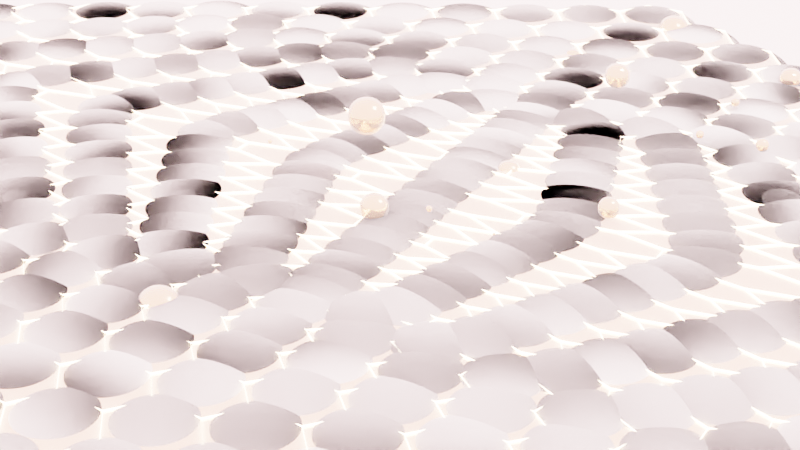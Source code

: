 # Source: procgen_hexgrid.blend  (saved by Blender 4.2.66; exported with 4.5.12 LTS)
import bpy
from mathutils import Matrix  # noqa: F401  (used for matrix-valued properties, if any)

bpy.ops.wm.read_factory_settings(use_empty=True)
scene = bpy.context.scene
scene.name = 'Scene'

# ---- collections
col_main = bpy.data.collections.new('Main'); scene.collection.children.link(col_main)
col_cutters = bpy.data.collections.new('Cutters'); scene.collection.children.link(col_cutters)
col_lights = bpy.data.collections.new('Lights'); scene.collection.children.link(col_lights)
col_lights_1 = bpy.data.collections.new('Lights 1'); col_lights.children.link(col_lights_1)
col_cameras = bpy.data.collections.new('Cameras'); scene.collection.children.link(col_cameras)

# ---- materials (node trees are filled in below, after node groups)
mat_pared = bpy.data.materials.new('Pared')
mat_pared.use_transparent_shadow = False
mat_pared.diffuse_color = (0.2984, 0.7449, 0.5911, 1.0)
mat_material = bpy.data.materials.new('Material')
mat_material.use_transparent_shadow = False
mat_material.diffuse_color = (0.2984, 0.7449, 0.5911, 1.0)
mat_pared_001 = bpy.data.materials.new('Pared.001')
mat_pared_001.use_transparent_shadow = False
mat_pared_001.diffuse_color = (0.2984, 0.7449, 0.5911, 1.0)

# ---- node groups
ng_geometry_nodes = bpy.data.node_groups.new('Geometry Nodes', 'GeometryNodeTree')
_s = ng_geometry_nodes.interface.new_socket(name='Geometry', in_out='OUTPUT', socket_type='NodeSocketGeometry')
_s = ng_geometry_nodes.interface.new_socket(name='Geometry', in_out='INPUT', socket_type='NodeSocketGeometry')
ng_geometry_nodes.is_modifier = True
_N = ng_geometry_nodes.nodes; _L = ng_geometry_nodes.links
n0 = _N.new('NodeFrame'); n0.name = 'Frame.001'; n0.location = (-781, 225)
n0.label = 'Make the parallelogram shaped hex grid'
n0.width = 1391
n1 = _N.new('NodeFrame'); n1.name = 'Frame'; n1.location = (361, -246)
n1.label = 'Shear'
n1.width = 830
n2 = _N.new('NodeFrame'); n2.name = 'Frame.002'; n2.location = (728, 221)
n2.label = 'Wrap hexes'
n2.width = 954
n3 = _N.new('NodeFrame'); n3.name = 'Frame.003'; n3.location = (1757, 168)
n3.label = 'extrude and set materials'
n3.width = 632
n4 = _N.new('GeometryNodeCurvePrimitiveQuadrilateral'); n4.name = 'Quadrilateral'; n4.location = (30, -77)
n4.inputs[0].default_value = 5.0
n4.inputs[1].default_value = 5.0
n5 = _N.new('GeometryNodeFillCurve'); n5.name = 'Fill Curve'; n5.location = (298, -77)
n6 = _N.new('GeometryNodeSubdivideMesh'); n6.name = 'Subdivide Mesh'; n6.location = (536, -77)
n6.inputs[1].default_value = 4
n7 = _N.new('GeometryNodeTriangulate'); n7.name = 'Triangulate'; n7.location = (781, -40)
n7.ngon_method = 'CLIP'
n8 = _N.new('GeometryNodeDualMesh'); n8.name = 'Dual Mesh'; n8.location = (1221, -47)
n9 = _N.new('GeometryNodeInputPosition'); n9.name = 'Position'; n9.location = (30, -259)
n10 = _N.new('ShaderNodeMath'); n10.name = 'Math'; n10.location = (367, -211)
n10.operation = 'MULTIPLY'
n10.inputs[1].default_value = -0.5
n11 = _N.new('ShaderNodeCombineXYZ'); n11.name = 'Combine XYZ'; n11.location = (546, -198)
n12 = _N.new('GeometryNodeSetPosition'); n12.name = 'Set Position'; n12.location = (660, -40)
n13 = _N.new('ShaderNodeSeparateXYZ'); n13.name = 'Separate XYZ'; n13.location = (188, -224)
n14 = _N.new('GeometryNodeSeparateGeometry'); n14.name = 'Separate Geometry'; n14.location = (556, -40)
n14.domain = 'FACE'
n15 = _N.new('GeometryNodeSetPosition'); n15.name = 'Set Position.001'; n15.location = (717, -243)
n15.inputs[3].default_value = (1.875, 0.0, 0.0)
n16 = _N.new('GeometryNodeScaleElements'); n16.name = 'Scale Elements'; n16.location = (263, -60)
n17 = _N.new('GeometryNodeSplitEdges'); n17.name = 'Split Edges'; n17.location = (30, -57)
n18 = _N.new('GeometryNodeJoinGeometry'); n18.name = 'Join Geometry'; n18.location = (784, -70)
n19 = _N.new('NodeGroupOutput'); n19.name = 'Group Output'; n19.location = (2420, 47)
n20 = _N.new('GeometryNodeSetMaterial'); n20.name = 'Set Material.001'; n20.location = (462, -73)
n20.inputs[2].default_value = mat_pared_001
n21 = _N.new('GeometryNodeSetMaterial'); n21.name = 'Set Material'; n21.location = (243, -40)
n21.inputs[2].default_value = mat_material
n22 = _N.new('GeometryNodeExtrudeMesh'); n22.name = 'Extrude Mesh'; n22.location = (30, -113)
n22.inputs[3].default_value = -2.5
n23 = _N.new('GeometryNodeSetPosition'); n23.name = 'Set Position.003'; n23.location = (373, -229)
n23.inputs[3].default_value = (0.0, 0.0, 2.3)
n1.parent = n0
n4.parent = n0
n5.parent = n0
n6.parent = n0
n7.parent = n0
n8.parent = n0
n9.parent = n1
n10.parent = n1
n11.parent = n1
n12.parent = n1
n13.parent = n1
n14.parent = n2
n15.parent = n2
n16.parent = n2
n17.parent = n2
n18.parent = n2
n20.parent = n3
n21.parent = n3
n22.parent = n3
n23.parent = n3
_L.new(n4.outputs[0], n5.inputs[0])
_L.new(n5.outputs[0], n6.inputs[0])
_L.new(n6.outputs[0], n7.inputs[0])
_L.new(n9.outputs[0], n13.inputs[0])
_L.new(n13.outputs[1], n10.inputs[0])
_L.new(n10.outputs[0], n11.inputs[0])
_L.new(n11.outputs[0], n12.inputs[3])
_L.new(n7.outputs[0], n12.inputs[0])
_L.new(n12.outputs[0], n8.inputs[0])
_L.new(n8.outputs[0], n17.inputs[0])
_L.new(n14.outputs[1], n18.inputs[0])
_L.new(n15.outputs[0], n18.inputs[0])
_L.new(n17.outputs[0], n16.inputs[0])
_L.new(n16.outputs[0], n14.inputs[0])
_L.new(n18.outputs[0], n22.inputs[0])
_L.new(n22.outputs[1], n21.inputs[1])
_L.new(n22.outputs[2], n20.inputs[1])
_L.new(n20.outputs[0], n19.inputs[0])
_L.new(n14.outputs[0], n15.inputs[0])
_L.new(n22.outputs[0], n21.inputs[0])
_L.new(n21.outputs[0], n23.inputs[0])
_L.new(n22.outputs[1], n23.inputs[1])
_L.new(n23.outputs[0], n20.inputs[0])
n19.is_active_output = True
ng_pelotas = bpy.data.node_groups.new('Pelotas', 'GeometryNodeTree')
_s = ng_pelotas.interface.new_socket(name='Geometry', in_out='OUTPUT', socket_type='NodeSocketGeometry')
_s = ng_pelotas.interface.new_socket(name='Geometry', in_out='INPUT', socket_type='NodeSocketGeometry')
ng_pelotas.is_modifier = True
_N = ng_pelotas.nodes; _L = ng_pelotas.links
n0 = _N.new('NodeGroupInput'); n0.name = 'Group Input'; n0.location = (-749, 33)
n1 = _N.new('NodeGroupOutput'); n1.name = 'Group Output'; n1.location = (289, 245)
n2 = _N.new('GeometryNodeInstanceOnPoints'); n2.name = 'Instance on Points'; n2.location = (-140, 242)
n3 = _N.new('GeometryNodeGeometryToInstance'); n3.name = 'Geometry to Instance'; n3.location = (-560, 32)
n4 = _N.new('GeometryNodeMeshGrid'); n4.name = 'Grid'; n4.location = (-448, 248)
n4.inputs[0].default_value = 24.6
n4.inputs[1].default_value = 22.7
n4.inputs[2].default_value = 11
n4.inputs[3].default_value = 8
n5 = _N.new('GeometryNodeSetPosition'); n5.name = 'Set Position'; n5.location = (71, 272)
n6 = _N.new('GeometryNodeInputPosition'); n6.name = 'Position'; n6.location = (-806, -170)
n7 = _N.new('ShaderNodeSeparateXYZ'); n7.name = 'Separate XYZ'; n7.location = (-645, -157)
n8 = _N.new('FunctionNodeCompare'); n8.name = 'Compare'; n8.location = (-461, -92)
n8.operation = 'GREATER_EQUAL'
n8.inputs[1].default_value = -7.0
n9 = _N.new('GeometryNodeJoinGeometry'); n9.name = 'Join Geometry'; n9.location = (246, 122)
n10 = _N.new('ShaderNodeMath'); n10.name = 'Math'; n10.location = (-132, -138)
n10.operation = 'POWER'
n10.inputs[0].default_value = -1.11
n11 = _N.new('GeometryNodeInputIndex'); n11.name = 'Index'; n11.location = (-293, -177)
n12 = _N.new('ShaderNodeMath'); n12.name = 'Math.001'; n12.location = (82, -118)
n12.operation = 'FRACT'
n12.inputs[1].default_value = -0.1
n13 = _N.new('FunctionNodeRandomValue'); n13.name = 'Random Value'; n13.location = (311, -18)
n13.data_type = 'FLOAT_VECTOR'
n13.inputs[0].default_value = (-10.6, -1.5, 7.0)
n13.inputs[1].default_value = (14.3, 3.4, -3.0)
n13.inputs[8].default_value = 32
_L.new(n3.outputs[0], n2.inputs[2])
_L.new(n0.outputs[0], n3.inputs[0])
_L.new(n4.outputs[0], n2.inputs[0])
_L.new(n2.outputs[0], n5.inputs[0])
_L.new(n6.outputs[0], n7.inputs[0])
_L.new(n7.outputs[1], n8.inputs[0])
_L.new(n8.outputs[0], n2.inputs[1])
_L.new(n5.outputs[0], n9.inputs[0])
_L.new(n9.outputs[0], n1.inputs[0])
_L.new(n11.outputs[0], n10.inputs[1])
_L.new(n10.outputs[0], n12.inputs[0])
_L.new(n12.outputs[0], n2.inputs[6])
_L.new(n13.outputs[0], n5.inputs[3])
n1.is_active_output = True
ng_geometry_nodes_003 = bpy.data.node_groups.new('Geometry Nodes.003', 'GeometryNodeTree')
_s = ng_geometry_nodes_003.interface.new_socket(name='Geometry', in_out='OUTPUT', socket_type='NodeSocketGeometry')
_s = ng_geometry_nodes_003.interface.new_socket(name='Geometry', in_out='INPUT', socket_type='NodeSocketGeometry')
ng_geometry_nodes_003.is_tool = True
ng_geometry_nodes_003.is_modifier = True
_N = ng_geometry_nodes_003.nodes; _L = ng_geometry_nodes_003.links
n0 = _N.new('NodeFrame'); n0.name = 'Frame.001'; n0.location = (-781, 219)
n0.label = 'Make the parallelogram shaped hex grid'
n0.width = 1391
n1 = _N.new('NodeFrame'); n1.name = 'Frame'; n1.location = (361, -40)
n1.label = 'Shear'
n1.width = 826
n2 = _N.new('NodeFrame'); n2.name = 'Frame.002'; n2.location = (728, 221)
n2.label = 'Wrap hexes'
n2.width = 954
n3 = _N.new('NodeFrame'); n3.name = 'Frame.003'; n3.location = (1757, 95)
n3.label = 'extrude and set materials'
n3.width = 200
n4 = _N.new('GeometryNodeCurvePrimitiveQuadrilateral'); n4.name = 'Quadrilateral'; n4.location = (30, -71)
n4.inputs[0].default_value = 5.0
n4.inputs[1].default_value = 5.0
n5 = _N.new('GeometryNodeFillCurve'); n5.name = 'Fill Curve'; n5.location = (298, -71)
n6 = _N.new('GeometryNodeSubdivideMesh'); n6.name = 'Subdivide Mesh'; n6.location = (536, -71)
n6.inputs[1].default_value = 4
n7 = _N.new('GeometryNodeDualMesh'); n7.name = 'Dual Mesh'; n7.location = (1221, -41)
n8 = _N.new('GeometryNodeInputPosition'); n8.name = 'Position'; n8.location = (30, -459)
n9 = _N.new('ShaderNodeMath'); n9.name = 'Math'; n9.location = (367, -411)
n9.operation = 'MULTIPLY'
n9.inputs[1].default_value = -0.5
n10 = _N.new('ShaderNodeCombineXYZ'); n10.name = 'Combine XYZ'; n10.location = (546, -398)
n11 = _N.new('GeometryNodeSetPosition'); n11.name = 'Set Position'; n11.location = (656, -40)
n12 = _N.new('ShaderNodeSeparateXYZ'); n12.name = 'Separate XYZ'; n12.location = (188, -424)
n13 = _N.new('GeometryNodeSeparateGeometry'); n13.name = 'Separate Geometry'; n13.location = (556, -40)
n14 = _N.new('GeometryNodeSetPosition'); n14.name = 'Set Position.001'; n14.location = (717, -243)
n14.inputs[3].default_value = (1.875, 0.0, 0.0)
n15 = _N.new('GeometryNodeScaleElements'); n15.name = 'Scale Elements'; n15.location = (263, -60)
n15.inputs[2].default_value = 0.0
n16 = _N.new('GeometryNodeSplitEdges'); n16.name = 'Split Edges'; n16.location = (30, -57)
n17 = _N.new('GeometryNodeJoinGeometry'); n17.name = 'Join Geometry'; n17.location = (784, -70)
n18 = _N.new('NodeGroupOutput'); n18.name = 'Group Output'; n18.location = (2420, 47)
n19 = _N.new('GeometryNodeExtrudeMesh'); n19.name = 'Extrude Mesh'; n19.location = (30, -40)
n19.inputs[3].default_value = -2.5
n20 = _N.new('GeometryNodeInstanceOnPoints'); n20.name = 'Instance on Points'; n20.location = (2240, 101)
n20.inputs[6].default_value = (0.8, 0.9, 13.25)
n21 = _N.new('GeometryNodeMeshIcoSphere'); n21.name = 'Ico Sphere'; n21.location = (2040, -25)
n21.inputs[0].default_value = 0.3
n21.inputs[1].default_value = 7
n1.parent = n0
n4.parent = n0
n5.parent = n0
n6.parent = n0
n7.parent = n0
n8.parent = n1
n9.parent = n1
n10.parent = n1
n11.parent = n1
n12.parent = n1
n13.parent = n2
n14.parent = n2
n15.parent = n2
n16.parent = n2
n17.parent = n2
n19.parent = n3
_L.new(n4.outputs[0], n5.inputs[0])
_L.new(n5.outputs[0], n6.inputs[0])
_L.new(n8.outputs[0], n12.inputs[0])
_L.new(n12.outputs[1], n9.inputs[0])
_L.new(n9.outputs[0], n10.inputs[0])
_L.new(n10.outputs[0], n11.inputs[3])
_L.new(n11.outputs[0], n7.inputs[0])
_L.new(n7.outputs[0], n16.inputs[0])
_L.new(n13.outputs[1], n17.inputs[0])
_L.new(n14.outputs[0], n17.inputs[0])
_L.new(n16.outputs[0], n15.inputs[0])
_L.new(n15.outputs[0], n13.inputs[0])
_L.new(n17.outputs[0], n19.inputs[0])
_L.new(n13.outputs[0], n14.inputs[0])
_L.new(n19.outputs[0], n20.inputs[0])
_L.new(n19.outputs[1], n20.inputs[1])
_L.new(n6.outputs[0], n11.inputs[0])
_L.new(n21.outputs[0], n20.inputs[2])
_L.new(n20.outputs[0], n18.inputs[0])
n18.is_active_output = True

# ---- material node trees
mat_pared.use_nodes = True; mat_pared.node_tree.nodes.clear()
_N = mat_pared.node_tree.nodes; _L = mat_pared.node_tree.links
n0 = _N.new('ShaderNodeOutputMaterial'); n0.name = 'Material Output'; n0.location = (300, 300)
n1 = _N.new('ShaderNodeTexCoord'); n1.name = 'Texture Coordinate'; n1.location = (-222, 214)
n2 = _N.new('ShaderNodeBsdfPrincipled'); n2.name = 'Principled BSDF'; n2.location = (-29, 307)
n2.distribution = 'GGX'
n2.subsurface_method = 'RANDOM_WALK_SKIN'
n2.inputs[0].default_value = (1.0, 1.0, 1.0, 1.0)
n2.inputs[1].default_value = 1.0
n2.inputs[2].default_value = 0.0
n2.inputs[4].default_value = 0.4727
n2.inputs[10].default_value = 4.35
n2.inputs[13].default_value = 1.0
n2.inputs[18].default_value = 1.0
n2.inputs[19].default_value = 0.1136
n2.inputs[20].default_value = 0.0
n2.inputs[25].default_value = 1.0
n2.inputs[27].default_value = (0.956, 0.5647, 0.3372, 1.0)
n2.inputs[28].default_value = 4.9
_L.new(n2.outputs[0], n0.inputs[0])
n0.is_active_output = True
mat_material.use_nodes = True; mat_material.node_tree.nodes.clear()
_N = mat_material.node_tree.nodes; _L = mat_material.node_tree.links
n0 = _N.new('ShaderNodeOutputMaterial'); n0.name = 'Material Output'; n0.location = (300, 300)
n1 = _N.new('ShaderNodeTexCoord'); n1.name = 'Texture Coordinate'; n1.location = (-222, 214)
n2 = _N.new('ShaderNodeBsdfPrincipled'); n2.name = 'Principled BSDF'; n2.location = (-40, 298)
n2.inputs[0].default_value = (0.956, 0.5647, 0.3372, 1.0)
n2.inputs[1].default_value = 1.0
n2.inputs[2].default_value = 0.1955
n2.inputs[13].default_value = 0.0
n2.inputs[18].default_value = 1.0
n2.inputs[19].default_value = 1.0
n2.inputs[20].default_value = 0.7195
n2.inputs[24].default_value = 1.0
n2.inputs[25].default_value = 0.5368
n2.inputs[28].default_value = 0.15
_L.new(n2.outputs[0], n0.inputs[0])
n0.is_active_output = True
mat_pared_001.use_nodes = True; mat_pared_001.node_tree.nodes.clear()
_N = mat_pared_001.node_tree.nodes; _L = mat_pared_001.node_tree.links
n0 = _N.new('ShaderNodeOutputMaterial'); n0.name = 'Material Output'; n0.location = (300, 300)
n1 = _N.new('ShaderNodeTexCoord'); n1.name = 'Texture Coordinate'; n1.location = (-222, 214)
n2 = _N.new('ShaderNodeBsdfPrincipled'); n2.name = 'Principled BSDF'; n2.location = (-49, 309)
n2.distribution = 'GGX'
n2.subsurface_method = 'RANDOM_WALK_SKIN'
n2.inputs[0].default_value = (0.1121, 0.0386, 0.07826, 1.0)
n2.inputs[1].default_value = 0.5636
n2.inputs[2].default_value = 0.0
n2.inputs[3].default_value = 81.6
n2.inputs[4].default_value = 0.8818
n2.inputs[10].default_value = 4.35
n2.inputs[13].default_value = 1.0
n2.inputs[18].default_value = 1.0
n2.inputs[19].default_value = 1.0
n2.inputs[20].default_value = 1.0
n2.inputs[24].default_value = 1.0
n2.inputs[25].default_value = 1.0
n2.inputs[27].default_value = (0.956, 0.5647, 0.3372, 1.0)
n2.inputs[28].default_value = 76.0
n2.inputs[29].default_value = 10.5
_L.new(n2.outputs[0], n0.inputs[0])
n0.is_active_output = True

# ---- world
world_pool = bpy.data.worlds.new('Pool'); scene.world = world_pool
world_pool.use_nodes = True; world_pool.node_tree.nodes.clear()
_N = world_pool.node_tree.nodes; _L = world_pool.node_tree.links
n0 = _N.new('ShaderNodeOutputWorld'); n0.name = 'World Output.001'; n0.location = (499, 412)
n1 = _N.new('ShaderNodeMixShader'); n1.name = 'Mix Shader'; n1.location = (429, 297)
n1.inputs[0].default_value = 0.8833
n2 = _N.new('ShaderNodeBackground'); n2.name = 'Background'; n2.location = (261, 208)
n2.inputs[0].default_value = (0.9301, 0.5906, 0.5906, 1.0)
n2.inputs[1].default_value = 8.4
n3 = _N.new('ShaderNodeSubsurfaceScattering'); n3.name = 'Subsurface Scattering'; n3.location = (57, 437)
n3.falloff = 'BURLEY'
n3.inputs[1].default_value = 31.85
n3.inputs[3].default_value = 3.8
_L.new(n1.outputs[0], n0.inputs[0])
_L.new(n2.outputs[0], n1.inputs[2])
_L.new(n3.outputs[0], n1.inputs[1])
n0.is_active_output = True
world_pool.color = (0.05088, 0.05088, 0.05088)
world_pool.use_sun_shadow = False
world_pool.sun_shadow_jitter_overblur = 0.0

# ---- cameras
cam_camera = bpy.data.cameras.new('Camera')
cam_camera.clip_end = 100.0
cam_camera.lens = 78.41
cam_camera.ortho_scale = 7.314
cam_camera.dof.focus_distance = 0.0
cam_camera.dof.aperture_fstop = 128.0

# ---- lights
light_light = bpy.data.lights.new('Light', 'POINT')
light_light.transmission_factor = 0.0
light_light.cutoff_distance = 30.0
light_light.energy = 1000.0
light_light.shadow_buffer_clip_start = 1.001
light_light.shadow_soft_size = 0.1
light_light.shadow_maximum_resolution = 0.002
light_light.use_absolute_resolution = True
light_light_001 = bpy.data.lights.new('Light.001', 'POINT')
light_light_001.transmission_factor = 0.0
light_light_001.cutoff_distance = 30.0
light_light_001.energy = 1000.0
light_light_001.shadow_buffer_clip_start = 1.001
light_light_001.shadow_soft_size = 0.1
light_light_001.shadow_maximum_resolution = 0.002
light_light_001.use_absolute_resolution = True

# ---- meshes
me_cube = bpy.data.meshes.new('Cube')
me_cube.from_pydata([(-1.0, -1.0, 0.0), (-1.0, -1.0, 2.0), (-1.0, 1.0, 0.0), (-1.0, 1.0, 2.0), (1.0, -1.0, 0.0), (1.0, -1.0, 2.0), (1.0, 1.0, 0.0), (1.0, 1.0, 2.0)], [], [(0, 1, 3, 2), (2, 3, 7, 6), (6, 7, 5, 4), (4, 5, 1, 0), (2, 6, 4, 0), (7, 3, 1, 5)])
me_cube.polygons.foreach_set('use_smooth', [True] * 6)
_uv = me_cube.uv_layers.new(name='UVMap')
_uv.uv.foreach_set('vector', [0.375, 0.0, 0.625, 0.0, 0.625, 0.25, 0.375, 0.25, 0.375, 0.25, 0.625, 0.25, 0.625, 0.5, 0.375, 0.5, 0.375, 0.5, 0.625, 0.5, 0.625, 0.75, 0.375, 0.75, 0.375, 0.75, 0.625, 0.75, 0.625, 1.0, 0.375, 1.0, 0.125, 0.5, 0.375, 0.5, 0.375, 0.75, 0.125, 0.75, 0.625, 0.5, 0.875, 0.5, 0.875, 0.75, 0.625, 0.75])
_ca = me_cube.color_attributes.new('Attribute', 'BYTE_COLOR', 'CORNER')
_ca.data.foreach_set('color', [1.0, 1.0, 1.0, 1.0, 1.0, 1.0, 1.0, 1.0, 1.0, 1.0, 1.0, 1.0, 1.0, 1.0, 1.0, 1.0, 1.0, 1.0, 1.0, 1.0, 1.0, 1.0, 1.0, 1.0, 1.0, 1.0, 1.0, 1.0, 1.0, 1.0, 1.0, 1.0, 1.0, 1.0, 1.0, 1.0, 1.0, 1.0, 1.0, 1.0, 1.0, 1.0, 1.0, 1.0, 1.0, 1.0, 1.0, 1.0, 1.0, 1.0, 1.0, 1.0, 1.0, 1.0, 1.0, 1.0, 1.0, 1.0, 1.0, 1.0, 1.0, 1.0, 1.0, 1.0, 1.0, 1.0, 1.0, 1.0, 1.0, 1.0, 1.0, 1.0, 1.0, 1.0, 1.0, 1.0, 1.0, 1.0, 1.0, 1.0, 1.0, 1.0, 1.0, 1.0, 1.0, 1.0, 1.0, 1.0, 1.0, 1.0, 1.0, 1.0, 1.0, 1.0, 1.0, 1.0])
me_cube.materials.append(mat_pared)
me_cube.use_remesh_fix_poles = True
me_cube.use_remesh_preserve_attributes = False
me_cube.update()
me_cube_001 = bpy.data.meshes.new('Cube.001')
me_cube_001.from_pydata([(-1.0, -1.0, -1.0), (-1.0, -1.0, 1.0), (-1.0, 1.0, -1.0), (-1.0, 1.0, 1.0), (1.0, -1.0, -1.0), (1.0, -1.0, 1.0), (1.0, 1.0, -1.0), (1.0, 1.0, 1.0)], [], [(0, 1, 3, 2), (2, 3, 7, 6), (6, 7, 5, 4), (4, 5, 1, 0), (2, 6, 4, 0), (7, 3, 1, 5)])
_uv = me_cube_001.uv_layers.new(name='UVMap')
_uv.uv.foreach_set('vector', [0.375, 0.0, 0.625, 0.0, 0.625, 0.25, 0.375, 0.25, 0.375, 0.25, 0.625, 0.25, 0.625, 0.5, 0.375, 0.5, 0.375, 0.5, 0.625, 0.5, 0.625, 0.75, 0.375, 0.75, 0.375, 0.75, 0.625, 0.75, 0.625, 1.0, 0.375, 1.0, 0.125, 0.5, 0.375, 0.5, 0.375, 0.75, 0.125, 0.75, 0.625, 0.5, 0.875, 0.5, 0.875, 0.75, 0.625, 0.75])
me_cube_001.materials.append(mat_material)
me_cube_001.update()
me_cube_003 = bpy.data.meshes.new('Cube.003')
me_cube_003.from_pydata([(-1.0, -1.0, 0.0), (-1.0, -1.0, 2.0), (-1.0, 1.0, 0.0), (-1.0, 1.0, 2.0), (1.0, -1.0, 0.0), (1.0, -1.0, 2.0), (1.0, 1.0, 0.0), (1.0, 1.0, 2.0)], [], [(0, 1, 3, 2), (2, 3, 7, 6), (6, 7, 5, 4), (4, 5, 1, 0), (2, 6, 4, 0), (7, 3, 1, 5)])
me_cube_003.polygons.foreach_set('use_smooth', [True] * 6)
_uv = me_cube_003.uv_layers.new(name='UVMap')
_uv.uv.foreach_set('vector', [0.375, 0.0, 0.625, 0.0, 0.625, 0.25, 0.375, 0.25, 0.375, 0.25, 0.625, 0.25, 0.625, 0.5, 0.375, 0.5, 0.375, 0.5, 0.625, 0.5, 0.625, 0.75, 0.375, 0.75, 0.375, 0.75, 0.625, 0.75, 0.625, 1.0, 0.375, 1.0, 0.125, 0.5, 0.375, 0.5, 0.375, 0.75, 0.125, 0.75, 0.625, 0.5, 0.875, 0.5, 0.875, 0.75, 0.625, 0.75])
_ca = me_cube_003.color_attributes.new('Attribute', 'BYTE_COLOR', 'CORNER')
_ca.data.foreach_set('color', [1.0, 1.0, 1.0, 1.0, 1.0, 1.0, 1.0, 1.0, 1.0, 1.0, 1.0, 1.0, 1.0, 1.0, 1.0, 1.0, 1.0, 1.0, 1.0, 1.0, 1.0, 1.0, 1.0, 1.0, 1.0, 1.0, 1.0, 1.0, 1.0, 1.0, 1.0, 1.0, 1.0, 1.0, 1.0, 1.0, 1.0, 1.0, 1.0, 1.0, 1.0, 1.0, 1.0, 1.0, 1.0, 1.0, 1.0, 1.0, 1.0, 1.0, 1.0, 1.0, 1.0, 1.0, 1.0, 1.0, 1.0, 1.0, 1.0, 1.0, 1.0, 1.0, 1.0, 1.0, 1.0, 1.0, 1.0, 1.0, 1.0, 1.0, 1.0, 1.0, 1.0, 1.0, 1.0, 1.0, 1.0, 1.0, 1.0, 1.0, 1.0, 1.0, 1.0, 1.0, 1.0, 1.0, 1.0, 1.0, 1.0, 1.0, 1.0, 1.0, 1.0, 1.0, 1.0, 1.0])
me_cube_003.materials.append(mat_pared_001)
me_cube_003.use_remesh_fix_poles = True
me_cube_003.use_remesh_preserve_attributes = False
me_cube_003.update()

# ---- objects
ob_piel = bpy.data.objects.new('Piel', me_cube)
ob_pelota = bpy.data.objects.new('Pelota', me_cube_001)
ob_piel_001 = bpy.data.objects.new('Piel.001', me_cube_003)
ob_light = bpy.data.objects.new('Light', light_light)
ob_light_001 = bpy.data.objects.new('Light.001', light_light_001)
ob_camera = bpy.data.objects.new('Camera', cam_camera)

# ---- transforms, parenting, visibility, modifiers, constraints
ob_piel.location = (-2.261, 0.131, 0.0)
ob_piel.rotation_euler = (-0.1537, -0.0, 0.0)
ob_piel.scale = (1.3, 1.3, 0.04)
ob_piel.lock_scale = (True, False, False)
ob_piel.cycles.use_motion_blur = False
ob_piel.cycles.use_adaptive_subdivision = True
ob_piel.cycles.dicing_rate = 1.09
_m = ob_piel.modifiers.new('GeometryNodes', 'NODES')
_m.node_group = ng_geometry_nodes
_m.open_bake_panel = True
ob_pelota.location = (0.0, 0.131, -0.05606)
ob_pelota.rotation_euler = (0.0, 0.0, 1.396)
ob_pelota.scale = (-0.13, -0.13, -0.13)
ob_pelota.lock_scale = (True, True, True)
ob_pelota.cycles.use_motion_blur = False
_m = ob_pelota.modifiers.new('Subdivision', 'SUBSURF')
_m.uv_smooth = 'NONE'
_m.levels = 4
_m.render_levels = 4
_m = ob_pelota.modifiers.new('GeometryNodes', 'NODES')
_m.node_group = ng_pelotas
ob_piel_001.location = (-2.261, 0.2032, -0.05232)
ob_piel_001.rotation_euler = (-0.1537, -0.0, 0.0)
ob_piel_001.scale = (1.3, 1.3, 0.04)
ob_piel_001.lock_scale = (True, False, False)
ob_piel_001.cycles.use_motion_blur = False
ob_piel_001.cycles.use_adaptive_subdivision = True
ob_piel_001.cycles.dicing_rate = 1.09
_m = ob_piel_001.modifiers.new('GeometryNodes', 'NODES')
_m.node_group = ng_geometry_nodes_003
_m.open_bake_panel = True
ob_light.location = (5.526, 1.005, 5.904)
ob_light.rotation_euler = (0.6503, 0.05522, 1.866)
ob_light.lock_rotations_4d = False
ob_light.empty_display_type = 'ARROWS'
ob_light.color = (0.0, 0.0, 0.0, 0.0)
ob_light.lineart.crease_threshold = 0.0
ob_light_001.location = (4.076, 1.005, 5.904)
ob_light_001.rotation_euler = (0.6503, 0.05522, 1.866)
ob_light_001.lock_rotations_4d = False
ob_light_001.empty_display_type = 'ARROWS'
ob_light_001.color = (0.0, 0.0, 0.0, 0.0)
ob_light_001.lineart.crease_threshold = 0.0
ob_camera.location = (0.0, -7.009, 4.466)
ob_camera.rotation_euler = (0.9948, -0.0, 0.0)
ob_camera.lock_rotations_4d = False
ob_camera.empty_display_type = 'ARROWS'
ob_camera.color = (0.0, 0.0, 0.0, 0.0)
ob_camera.display_type = 'WIRE'
ob_camera.lineart.crease_threshold = 0.0

# ---- collection membership
col_main.objects.link(ob_piel)
col_main.objects.link(ob_pelota)
col_main.objects.link(ob_piel_001)
col_lights.objects.link(ob_light)
col_lights.objects.link(ob_light_001)
col_cameras.objects.link(ob_camera)

# ---- scene / render settings (as saved in the file)
scene.camera = ob_camera
scene.frame_start = 1; scene.frame_end = 190; scene.frame_set(106)
scene.render.engine = 'CYCLES'
scene.render.film_transparent = True
scene.render.use_simplify = True
scene.render.use_persistent_data = True
scene.cycles.denoising_prefilter = 'FAST'
scene.cycles.denoising_quality = 'FAST'
scene.cycles.preview_denoising_quality = 'FAST'
scene.cycles.samples = 500
scene.cycles.sampling_pattern = 'TABULATED_SOBOL'
scene.cycles.use_adaptive_sampling = False
scene.cycles.adaptive_threshold = 0.1
scene.cycles.use_light_tree = False
scene.cycles.film_transparent_glass = True
scene.cycles.debug_bvh_time_steps = 12
scene.cycles.use_fast_gi = True
scene.eevee.gi_diffuse_bounces = 4
scene.eevee.gi_cubemap_resolution = '2048'
scene.eevee.taa_samples = 64
scene.eevee.use_taa_reprojection = False
scene.eevee.use_gtao = True
scene.eevee.use_shadows = False
scene.view_settings.view_transform = 'Filmic'
bpy.context.view_layer.update()
